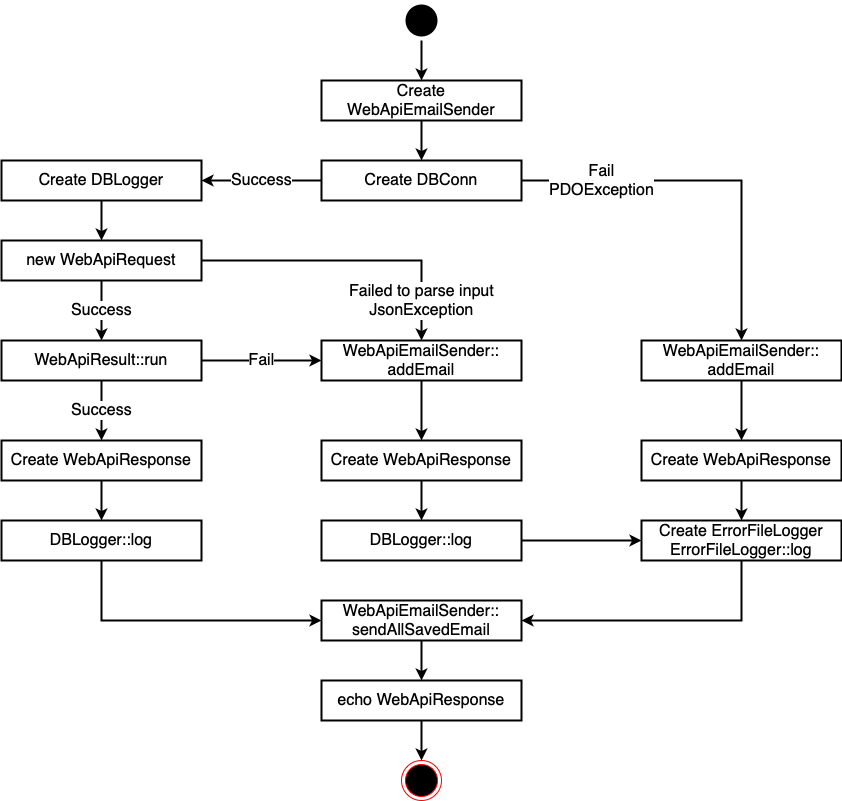

The diagram above was exported from draw.io. Its source (the exported page's mxGraphModel, read from the mxfile embedded in the PNG):
<mxGraphModel dx="1434" dy="723" grid="1" gridSize="10" guides="1" tooltips="1" connect="1" arrows="1" fold="1" page="1" pageScale="1" pageWidth="827" pageHeight="1169" math="0" shadow="0">
  <root>
    <mxCell id="0" />
    <mxCell id="1" parent="0" />
    <mxCell id="QUl_P5qycHdkE7gNRTaV-5" style="edgeStyle=orthogonalEdgeStyle;rounded=0;orthogonalLoop=1;jettySize=auto;html=1;exitX=0.5;exitY=1;exitDx=0;exitDy=0;entryX=0.5;entryY=0;entryDx=0;entryDy=0;strokeWidth=2;fontSize=16;" edge="1" parent="1" source="5CttNSY-B_8uGMnpEMwy-2" target="QUl_P5qycHdkE7gNRTaV-4">
      <mxGeometry relative="1" as="geometry">
        <mxPoint x="460" y="100" as="sourcePoint" />
      </mxGeometry>
    </mxCell>
    <mxCell id="5CttNSY-B_8uGMnpEMwy-2" value="" style="ellipse;html=1;shape=endState;fillColor=#000000;strokeColor=none;" parent="1" vertex="1">
      <mxGeometry x="760" y="120" width="40" height="40" as="geometry" />
    </mxCell>
    <mxCell id="5CttNSY-B_8uGMnpEMwy-3" value="" style="ellipse;html=1;shape=endState;fillColor=#000000;strokeColor=#ff0000;" parent="1" vertex="1">
      <mxGeometry x="760" y="880" width="40" height="40" as="geometry" />
    </mxCell>
    <mxCell id="QUl_P5qycHdkE7gNRTaV-8" value="Fail&lt;div style=&quot;font-size: 16px;&quot;&gt;PDOException&lt;/div&gt;" style="edgeStyle=orthogonalEdgeStyle;rounded=0;orthogonalLoop=1;jettySize=auto;html=1;exitX=1;exitY=0.5;exitDx=0;exitDy=0;strokeWidth=2;fontSize=16;" edge="1" parent="1" source="QUl_P5qycHdkE7gNRTaV-1" target="QUl_P5qycHdkE7gNRTaV-30">
      <mxGeometry x="-0.5789" relative="1" as="geometry">
        <mxPoint as="offset" />
      </mxGeometry>
    </mxCell>
    <mxCell id="QUl_P5qycHdkE7gNRTaV-19" value="Success" style="edgeStyle=orthogonalEdgeStyle;rounded=0;orthogonalLoop=1;jettySize=auto;html=1;exitX=0;exitY=0.5;exitDx=0;exitDy=0;entryX=1;entryY=0.5;entryDx=0;entryDy=0;fontSize=16;strokeWidth=2;" edge="1" parent="1" source="QUl_P5qycHdkE7gNRTaV-1" target="QUl_P5qycHdkE7gNRTaV-18">
      <mxGeometry relative="1" as="geometry">
        <Array as="points">
          <mxPoint x="580" y="300" />
          <mxPoint x="580" y="300" />
        </Array>
      </mxGeometry>
    </mxCell>
    <mxCell id="QUl_P5qycHdkE7gNRTaV-1" value="Create DBConn" style="rounded=0;whiteSpace=wrap;html=1;strokeWidth=2;fontSize=16;" vertex="1" parent="1">
      <mxGeometry x="680" y="280" width="200" height="40" as="geometry" />
    </mxCell>
    <mxCell id="QUl_P5qycHdkE7gNRTaV-10" value="Failed to parse input&lt;div style=&quot;font-size: 16px;&quot;&gt;JsonException&lt;/div&gt;" style="edgeStyle=orthogonalEdgeStyle;rounded=0;orthogonalLoop=1;jettySize=auto;html=1;exitX=1;exitY=0.5;exitDx=0;exitDy=0;strokeWidth=2;fontSize=16;" edge="1" parent="1" source="QUl_P5qycHdkE7gNRTaV-2" target="QUl_P5qycHdkE7gNRTaV-13">
      <mxGeometry x="0.7333" relative="1" as="geometry">
        <mxPoint x="760" y="400" as="targetPoint" />
        <mxPoint as="offset" />
      </mxGeometry>
    </mxCell>
    <mxCell id="QUl_P5qycHdkE7gNRTaV-12" value="Success" style="edgeStyle=orthogonalEdgeStyle;rounded=0;orthogonalLoop=1;jettySize=auto;html=1;exitX=0.5;exitY=1;exitDx=0;exitDy=0;strokeWidth=2;fontSize=16;" edge="1" parent="1" source="QUl_P5qycHdkE7gNRTaV-2" target="QUl_P5qycHdkE7gNRTaV-11">
      <mxGeometry relative="1" as="geometry" />
    </mxCell>
    <mxCell id="QUl_P5qycHdkE7gNRTaV-2" value="new WebApiRequest" style="rounded=0;whiteSpace=wrap;html=1;strokeWidth=2;fontSize=16;" vertex="1" parent="1">
      <mxGeometry x="360" y="360" width="200" height="40" as="geometry" />
    </mxCell>
    <mxCell id="QUl_P5qycHdkE7gNRTaV-6" style="edgeStyle=orthogonalEdgeStyle;rounded=0;orthogonalLoop=1;jettySize=auto;html=1;exitX=0.5;exitY=1;exitDx=0;exitDy=0;strokeWidth=2;fontSize=16;" edge="1" parent="1" source="QUl_P5qycHdkE7gNRTaV-4" target="QUl_P5qycHdkE7gNRTaV-1">
      <mxGeometry relative="1" as="geometry" />
    </mxCell>
    <mxCell id="QUl_P5qycHdkE7gNRTaV-4" value="Create&lt;div&gt;WebApiEmailSender&lt;/div&gt;" style="rounded=0;whiteSpace=wrap;html=1;strokeWidth=2;fontSize=16;" vertex="1" parent="1">
      <mxGeometry x="680" y="200" width="200" height="40" as="geometry" />
    </mxCell>
    <mxCell id="QUl_P5qycHdkE7gNRTaV-14" value="Fail" style="edgeStyle=orthogonalEdgeStyle;rounded=0;orthogonalLoop=1;jettySize=auto;html=1;exitX=1;exitY=0.5;exitDx=0;exitDy=0;entryX=0;entryY=0.5;entryDx=0;entryDy=0;fontSize=16;strokeWidth=2;" edge="1" parent="1" source="QUl_P5qycHdkE7gNRTaV-11" target="QUl_P5qycHdkE7gNRTaV-13">
      <mxGeometry relative="1" as="geometry" />
    </mxCell>
    <mxCell id="QUl_P5qycHdkE7gNRTaV-16" value="Success" style="edgeStyle=orthogonalEdgeStyle;rounded=0;orthogonalLoop=1;jettySize=auto;html=1;exitX=0.5;exitY=1;exitDx=0;exitDy=0;strokeWidth=2;fontSize=16;entryX=0.5;entryY=0;entryDx=0;entryDy=0;" edge="1" parent="1" source="QUl_P5qycHdkE7gNRTaV-11" target="QUl_P5qycHdkE7gNRTaV-24">
      <mxGeometry relative="1" as="geometry">
        <mxPoint x="460" y="580" as="targetPoint" />
        <mxPoint as="offset" />
      </mxGeometry>
    </mxCell>
    <mxCell id="QUl_P5qycHdkE7gNRTaV-11" value="WebApiResult::run" style="rounded=0;whiteSpace=wrap;html=1;strokeWidth=2;fontSize=16;" vertex="1" parent="1">
      <mxGeometry x="360" y="460" width="200" height="40" as="geometry" />
    </mxCell>
    <mxCell id="QUl_P5qycHdkE7gNRTaV-39" style="edgeStyle=orthogonalEdgeStyle;rounded=0;orthogonalLoop=1;jettySize=auto;html=1;exitX=0.5;exitY=1;exitDx=0;exitDy=0;strokeWidth=2;" edge="1" parent="1" source="QUl_P5qycHdkE7gNRTaV-13" target="QUl_P5qycHdkE7gNRTaV-43">
      <mxGeometry relative="1" as="geometry" />
    </mxCell>
    <mxCell id="QUl_P5qycHdkE7gNRTaV-13" value="WebApiEmailSender::&lt;div style=&quot;font-size: 16px;&quot;&gt;addEmail&lt;/div&gt;" style="rounded=0;whiteSpace=wrap;html=1;strokeWidth=2;fontSize=16;" vertex="1" parent="1">
      <mxGeometry x="680" y="460" width="200" height="40" as="geometry" />
    </mxCell>
    <mxCell id="QUl_P5qycHdkE7gNRTaV-20" style="edgeStyle=orthogonalEdgeStyle;rounded=0;orthogonalLoop=1;jettySize=auto;html=1;exitX=0.5;exitY=1;exitDx=0;exitDy=0;entryX=0.5;entryY=0;entryDx=0;entryDy=0;strokeWidth=2;" edge="1" parent="1" source="QUl_P5qycHdkE7gNRTaV-18" target="QUl_P5qycHdkE7gNRTaV-2">
      <mxGeometry relative="1" as="geometry" />
    </mxCell>
    <mxCell id="QUl_P5qycHdkE7gNRTaV-18" value="Create DBLogger" style="rounded=0;whiteSpace=wrap;html=1;strokeWidth=2;fontSize=16;" vertex="1" parent="1">
      <mxGeometry x="360" y="280" width="200" height="40" as="geometry" />
    </mxCell>
    <mxCell id="QUl_P5qycHdkE7gNRTaV-32" style="edgeStyle=orthogonalEdgeStyle;rounded=0;orthogonalLoop=1;jettySize=auto;html=1;exitX=0.5;exitY=1;exitDx=0;exitDy=0;strokeWidth=2;entryX=0.5;entryY=0;entryDx=0;entryDy=0;" edge="1" parent="1" source="QUl_P5qycHdkE7gNRTaV-24" target="QUl_P5qycHdkE7gNRTaV-31">
      <mxGeometry relative="1" as="geometry" />
    </mxCell>
    <mxCell id="QUl_P5qycHdkE7gNRTaV-24" value="Create WebApiResponse" style="rounded=0;whiteSpace=wrap;html=1;strokeWidth=2;fontSize=16;" vertex="1" parent="1">
      <mxGeometry x="360" y="560" width="200" height="40" as="geometry" />
    </mxCell>
    <mxCell id="QUl_P5qycHdkE7gNRTaV-40" style="edgeStyle=orthogonalEdgeStyle;rounded=0;orthogonalLoop=1;jettySize=auto;html=1;exitX=0.5;exitY=1;exitDx=0;exitDy=0;entryX=0.5;entryY=0;entryDx=0;entryDy=0;strokeWidth=2;" edge="1" parent="1" source="QUl_P5qycHdkE7gNRTaV-30" target="QUl_P5qycHdkE7gNRTaV-33">
      <mxGeometry relative="1" as="geometry" />
    </mxCell>
    <mxCell id="QUl_P5qycHdkE7gNRTaV-30" value="WebApiEmailSender::&lt;div style=&quot;font-size: 16px;&quot;&gt;addEmail&lt;/div&gt;" style="rounded=0;whiteSpace=wrap;html=1;strokeWidth=2;fontSize=16;" vertex="1" parent="1">
      <mxGeometry x="1000" y="460" width="200" height="40" as="geometry" />
    </mxCell>
    <mxCell id="QUl_P5qycHdkE7gNRTaV-36" style="edgeStyle=orthogonalEdgeStyle;rounded=0;orthogonalLoop=1;jettySize=auto;html=1;exitX=0.5;exitY=1;exitDx=0;exitDy=0;entryX=0;entryY=0.5;entryDx=0;entryDy=0;strokeWidth=2;" edge="1" parent="1" source="QUl_P5qycHdkE7gNRTaV-31" target="QUl_P5qycHdkE7gNRTaV-35">
      <mxGeometry relative="1" as="geometry" />
    </mxCell>
    <mxCell id="QUl_P5qycHdkE7gNRTaV-31" value="DBLogger::log" style="rounded=0;whiteSpace=wrap;html=1;strokeWidth=2;fontSize=16;" vertex="1" parent="1">
      <mxGeometry x="360" y="640" width="200" height="40" as="geometry" />
    </mxCell>
    <mxCell id="QUl_P5qycHdkE7gNRTaV-42" style="edgeStyle=orthogonalEdgeStyle;rounded=0;orthogonalLoop=1;jettySize=auto;html=1;exitX=0.5;exitY=1;exitDx=0;exitDy=0;entryX=0.5;entryY=0;entryDx=0;entryDy=0;strokeWidth=2;" edge="1" parent="1" source="QUl_P5qycHdkE7gNRTaV-33" target="QUl_P5qycHdkE7gNRTaV-41">
      <mxGeometry relative="1" as="geometry" />
    </mxCell>
    <mxCell id="QUl_P5qycHdkE7gNRTaV-33" value="Create WebApiResponse" style="rounded=0;whiteSpace=wrap;html=1;strokeWidth=2;fontSize=16;" vertex="1" parent="1">
      <mxGeometry x="1000" y="560" width="200" height="40" as="geometry" />
    </mxCell>
    <mxCell id="QUl_P5qycHdkE7gNRTaV-49" style="edgeStyle=orthogonalEdgeStyle;rounded=0;orthogonalLoop=1;jettySize=auto;html=1;exitX=0.5;exitY=1;exitDx=0;exitDy=0;entryX=0.5;entryY=0;entryDx=0;entryDy=0;strokeWidth=2;" edge="1" parent="1" source="QUl_P5qycHdkE7gNRTaV-35" target="QUl_P5qycHdkE7gNRTaV-37">
      <mxGeometry relative="1" as="geometry" />
    </mxCell>
    <mxCell id="QUl_P5qycHdkE7gNRTaV-35" value="WebApiEmailSender::&lt;div&gt;sendAllSavedEmail&lt;/div&gt;" style="rounded=0;whiteSpace=wrap;html=1;strokeWidth=2;fontSize=16;" vertex="1" parent="1">
      <mxGeometry x="680" y="720" width="200" height="40" as="geometry" />
    </mxCell>
    <mxCell id="QUl_P5qycHdkE7gNRTaV-50" style="edgeStyle=orthogonalEdgeStyle;rounded=0;orthogonalLoop=1;jettySize=auto;html=1;exitX=0.5;exitY=1;exitDx=0;exitDy=0;entryX=0.5;entryY=0;entryDx=0;entryDy=0;strokeWidth=2;" edge="1" parent="1" source="QUl_P5qycHdkE7gNRTaV-37" target="5CttNSY-B_8uGMnpEMwy-3">
      <mxGeometry relative="1" as="geometry" />
    </mxCell>
    <mxCell id="QUl_P5qycHdkE7gNRTaV-37" value="echo WebApiResponse" style="rounded=0;whiteSpace=wrap;html=1;strokeWidth=2;fontSize=16;" vertex="1" parent="1">
      <mxGeometry x="680" y="800" width="200" height="40" as="geometry" />
    </mxCell>
    <mxCell id="QUl_P5qycHdkE7gNRTaV-48" style="edgeStyle=orthogonalEdgeStyle;rounded=0;orthogonalLoop=1;jettySize=auto;html=1;exitX=0.5;exitY=1;exitDx=0;exitDy=0;entryX=1;entryY=0.5;entryDx=0;entryDy=0;strokeWidth=2;" edge="1" parent="1" source="QUl_P5qycHdkE7gNRTaV-41" target="QUl_P5qycHdkE7gNRTaV-35">
      <mxGeometry relative="1" as="geometry" />
    </mxCell>
    <mxCell id="QUl_P5qycHdkE7gNRTaV-41" value="Create ErrorFileLogger&lt;div&gt;ErrorFileLogger::log&lt;/div&gt;" style="rounded=0;whiteSpace=wrap;html=1;strokeWidth=2;fontSize=16;" vertex="1" parent="1">
      <mxGeometry x="1000" y="640" width="200" height="40" as="geometry" />
    </mxCell>
    <mxCell id="QUl_P5qycHdkE7gNRTaV-44" style="edgeStyle=orthogonalEdgeStyle;rounded=0;orthogonalLoop=1;jettySize=auto;html=1;exitX=0.5;exitY=1;exitDx=0;exitDy=0;strokeWidth=2;" edge="1" parent="1" source="QUl_P5qycHdkE7gNRTaV-43" target="QUl_P5qycHdkE7gNRTaV-45">
      <mxGeometry relative="1" as="geometry" />
    </mxCell>
    <mxCell id="QUl_P5qycHdkE7gNRTaV-43" value="Create WebApiResponse" style="rounded=0;whiteSpace=wrap;html=1;strokeWidth=2;fontSize=16;" vertex="1" parent="1">
      <mxGeometry x="680" y="560" width="200" height="40" as="geometry" />
    </mxCell>
    <mxCell id="QUl_P5qycHdkE7gNRTaV-47" style="edgeStyle=orthogonalEdgeStyle;rounded=0;orthogonalLoop=1;jettySize=auto;html=1;exitX=1;exitY=0.5;exitDx=0;exitDy=0;strokeWidth=2;" edge="1" parent="1" source="QUl_P5qycHdkE7gNRTaV-45" target="QUl_P5qycHdkE7gNRTaV-41">
      <mxGeometry relative="1" as="geometry" />
    </mxCell>
    <mxCell id="QUl_P5qycHdkE7gNRTaV-45" value="DBLogger::log" style="rounded=0;whiteSpace=wrap;html=1;strokeWidth=2;fontSize=16;" vertex="1" parent="1">
      <mxGeometry x="680" y="640" width="200" height="40" as="geometry" />
    </mxCell>
  </root>
</mxGraphModel>